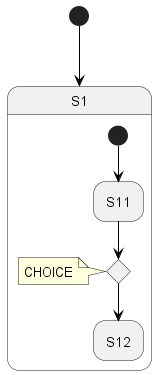

The diagram above was rendered by PlantUML. Its source (embedded in the PNG):
@startuml
'https://plantuml.com/state-diagram

'hide description area for state without description
hide empty description

state S1  {
  'CHOICE <<CHOICE>>
  state CHOICE <<choice>>
  note left of CHOICE : CHOICE
  state S11
  state S12


  [*] -[#000000]-> S11
}


[*] -[#000000]-> S1
S11 -down[#000000]-> CHOICE
CHOICE -down[#000000]-> S12

@enduml